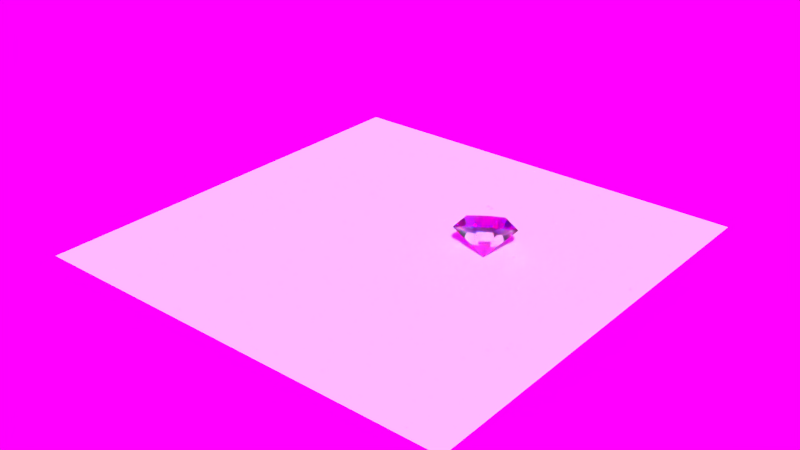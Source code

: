 # Source: diamond.blend  (saved by Blender 2.76.0; exported with 4.5.12 LTS)
import bpy
from mathutils import Matrix  # noqa: F401  (used for matrix-valued properties, if any)

bpy.ops.wm.read_factory_settings(use_empty=True)
scene = bpy.context.scene
scene.name = 'Scene'

# ---- collections
col_collection_1 = bpy.data.collections.new('Collection 1'); scene.collection.children.link(col_collection_1)

# ---- materials (node trees are filled in below, after node groups)
mat_diamond = bpy.data.materials.new('Diamond')
mat_diamond.alpha_threshold = 0.0
mat_diamond.roughness = 0.5

# ---- material node trees
mat_diamond.use_nodes = True; mat_diamond.node_tree.nodes.clear()
_N = mat_diamond.node_tree.nodes; _L = mat_diamond.node_tree.links
n0 = _N.new('ShaderNodeOutputMaterial'); n0.name = 'Material Output'; n0.location = (300, 300)
n1 = _N.new('ShaderNodeAddShader'); n1.name = 'Add Shader'; n1.location = (-99, 329)
n2 = _N.new('ShaderNodeAddShader'); n2.name = 'Add Shader.001'; n2.location = (113, 303)
n3 = _N.new('ShaderNodeBsdfGlass'); n3.name = 'Glass BSDF'; n3.location = (-394, 335)
n3.distribution = 'BECKMANN'
n3.inputs[0].default_value = (1.0, 0.0, 0.0, 1.0)
n3.inputs[2].default_value = 1.45
n4 = _N.new('ShaderNodeBsdfGlass'); n4.name = 'Glass BSDF.001'; n4.location = (-401, 142)
n4.distribution = 'BECKMANN'
n4.inputs[0].default_value = (0.0, 1.0, 0.0, 1.0)
n4.inputs[2].default_value = 1.46
n5 = _N.new('ShaderNodeBsdfGlass'); n5.name = 'Glass BSDF.002'; n5.location = (-127, 143)
n5.distribution = 'BECKMANN'
n5.inputs[0].default_value = (0.0, 0.0, 1.0, 1.0)
n5.inputs[2].default_value = 1.47
_L.new(n2.outputs[0], n0.inputs[0])
_L.new(n1.outputs[0], n2.inputs[0])
_L.new(n5.outputs[0], n2.inputs[1])
_L.new(n4.outputs[0], n1.inputs[1])
_L.new(n3.outputs[0], n1.inputs[0])
n0.is_active_output = True

# ---- world
world_world = bpy.data.worlds.new('World'); scene.world = world_world
world_world.use_nodes = True; world_world.node_tree.nodes.clear()
_N = world_world.node_tree.nodes; _L = world_world.node_tree.links
n0 = _N.new('ShaderNodeOutputWorld'); n0.name = 'World Output'; n0.location = (300, 300)
n1 = _N.new('ShaderNodeBackground'); n1.name = 'Background'; n1.location = (10, 300)
n2 = _N.new('ShaderNodeTexEnvironment'); n2.name = 'Environment Texture'; n2.location = (-190, 300)
n2.width = 140
_L.new(n1.outputs[0], n0.inputs[0])
_L.new(n2.outputs[0], n1.inputs[0])
n0.is_active_output = True
world_world.color = (0.05088, 0.05088, 0.05088)
world_world.use_sun_shadow = False
world_world.sun_shadow_jitter_overblur = 0.0
world_world.cycles.sampling_method = 'MANUAL'
world_world.cycles.sample_map_resolution = 256

# ---- meshes
me_diamond = bpy.data.meshes.new('Diamond')
me_diamond.from_pydata([(0.0, 0.0, 0.35), (0.0, 0.0, -0.8), (0.6, 0.0, 0.35), (1.0, 0.0, 0.0), (0.4243, -0.4243, 0.35), (0.7071, -0.7071, 0.0), (2.98e-08, -0.6, 0.35), (8.941e-08, -1.0, 0.0), (-0.4243, -0.4243, 0.35), (-0.7071, -0.7071, 0.0), (-0.6, -5.245e-08, 0.35), (-1.0, -8.742e-08, 0.0), (-0.4243, 0.4243, 0.35), (-0.7071, 0.7071, 0.0), (2.98e-08, 0.6, 0.35), (8.941e-08, 1.0, 0.0), (0.4243, 0.4243, 0.35), (0.7071, 0.7071, 0.0)], [], [(3, 1, 17), (1, 3, 5), (1, 5, 7), (1, 7, 9), (1, 9, 11), (1, 11, 13), (1, 13, 15), (1, 15, 17), (2, 3, 17, 16), (3, 2, 4, 5), (5, 4, 6, 7), (7, 6, 8, 9), (9, 8, 10, 11), (11, 10, 12, 13), (13, 12, 14, 15), (15, 14, 16, 17), (0, 2, 16), (2, 0, 4), (4, 0, 6), (6, 0, 8), (8, 0, 10), (10, 0, 12), (12, 0, 14), (14, 0, 16)])
me_diamond.materials.append(mat_diamond)
me_diamond.use_remesh_preserve_volume = False
me_diamond.use_remesh_preserve_attributes = False
me_diamond.use_mirror_vertex_groups = False
me_diamond.update()
me_plane_002 = bpy.data.meshes.new('Plane.002')
me_plane_002.from_pydata([(-1.0, -1.0, 0.0), (1.0, -1.0, 0.0), (-1.0, 1.0, 0.0), (1.0, 1.0, 0.0)], [], [(0, 1, 3, 2)])
me_plane_002.use_remesh_preserve_volume = False
me_plane_002.use_remesh_preserve_attributes = False
me_plane_002.use_mirror_vertex_groups = False
me_plane_002.update()

# ---- objects
ob_diamond = bpy.data.objects.new('Diamond', me_diamond)
ob_plane = bpy.data.objects.new('Plane', me_plane_002)

# ---- transforms, parenting, visibility, modifiers, constraints
ob_diamond.location = (1.604, 0.6889, 0.6352)
ob_diamond.rotation_euler = (-0.5007, -0.1598, 0.2809)
ob_diamond.lineart.crease_threshold = 0.0
ob_plane.location = (-0.6732, -0.3712, -0.09399)
ob_plane.scale = (7.0, 7.0, 7.0)
ob_plane.lineart.crease_threshold = 0.0

# ---- collection membership
col_collection_1.objects.link(ob_diamond)
col_collection_1.objects.link(ob_plane)

# ---- scene / render settings (as saved in the file)
scene.frame_start = 1; scene.frame_end = 250; scene.frame_set(1)
scene.render.engine = 'CYCLES'
scene.render.resolution_percentage = 50
scene.render.dither_intensity = 0.0
scene.cycles.use_denoising = False
scene.cycles.samples = 10
scene.cycles.sampling_pattern = 'TABULATED_SOBOL'
scene.cycles.light_sampling_threshold = 0.0
scene.cycles.use_adaptive_sampling = False
scene.cycles.use_light_tree = False
scene.cycles.blur_glossy = 0.0
scene.cycles.pixel_filter_type = 'GAUSSIAN'
scene.cycles.sample_clamp_indirect = 0.0
scene.view_settings.view_transform = 'Standard'
bpy.context.view_layer.update()

# ---- added for rendering (the .blend has no active camera and no usable light): camera, sun
cam_auto = bpy.data.cameras.new('AutoCamera')
cam_auto.lens = 50.0
cam_auto.sensor_width = 36.0
cam_auto.clip_end = 1000.0
ob_auto_camera = bpy.data.objects.new('AutoCamera', cam_auto)
scene.collection.objects.link(ob_auto_camera)
ob_auto_camera.location = (17.7645, -22.4965, 15.1905)
ob_auto_camera.rotation_euler = (1.09748, -7.21219e-08, 0.694738)
scene.camera = ob_auto_camera
light_auto_sun = bpy.data.lights.new('AutoSun', 'SUN')
light_auto_sun.energy = 3.0
light_auto_sun.angle = 0.0523599
ob_auto_sun = bpy.data.objects.new('AutoSun', light_auto_sun)
scene.collection.objects.link(ob_auto_sun)
ob_auto_sun.rotation_euler = (0.872665, 0.174533, 0.523599)
bpy.context.view_layer.update()
